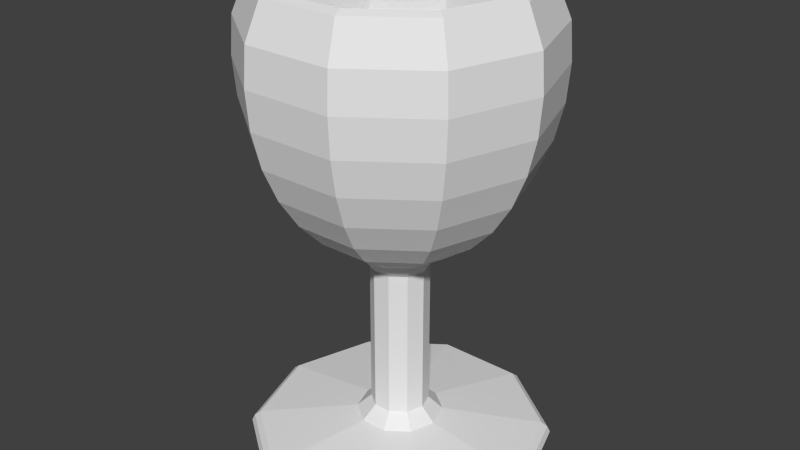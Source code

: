 # Source: WineGlass_A.blend  (saved by Blender 2.76.0; exported with 4.5.12 LTS)
import bpy
from mathutils import Matrix  # noqa: F401  (used for matrix-valued properties, if any)

bpy.ops.wm.read_factory_settings(use_empty=True)
scene = bpy.context.scene
scene.name = 'Scene'

# ---- collections
col_collection_1 = bpy.data.collections.new('Collection 1'); scene.collection.children.link(col_collection_1)

# ---- world
world_world = bpy.data.worlds.new('World'); scene.world = world_world
world_world.color = (0.05088, 0.05088, 0.05088)
world_world.use_sun_shadow = False
world_world.sun_shadow_jitter_overblur = 0.0
world_world.cycles.sampling_method = 'MANUAL'
world_world.cycles.sample_map_resolution = 256

# ---- meshes
me_sphere = bpy.data.meshes.new('Sphere')
me_sphere.from_pydata([(-0.6408, 0.4656, 0.4889), (-0.7161, 0.5203, 0.2697), (-0.7301, 0.5305, 0.04178), (-0.7161, 0.5203, -0.1862), (-0.6746, 0.4901, -0.4054), (-0.6071, 0.4411, -0.6074), (-0.5163, 0.3751, -0.7845), (-0.4056, 0.2947, -0.9298), (-0.2794, 0.203, -1.038), (-0.2448, 0.7533, 0.4889), (-0.2735, 0.8418, 0.2697), (-0.2789, 0.8583, 0.04178), (-0.2735, 0.8418, -0.1862), (-0.2577, 0.793, -0.4054), (-0.2319, 0.7137, -0.6074), (-0.1972, 0.6069, -0.7845), (-0.1549, 0.4769, -0.9298), (-0.1067, 0.3285, -1.038), (0.2448, 0.7533, 0.4889), (0.2735, 0.8418, 0.2697), (0.2789, 0.8583, 0.04178), (0.2735, 0.8418, -0.1862), (0.2577, 0.793, -0.4054), (0.2319, 0.7137, -0.6074), (0.1972, 0.6069, -0.7845), (0.1549, 0.4769, -0.9298), (0.1067, 0.3285, -1.038), (0.6408, 0.4656, 0.4889), (0.7161, 0.5203, 0.2697), (0.7301, 0.5305, 0.04178), (0.7161, 0.5203, -0.1862), (0.6746, 0.4901, -0.4054), (0.6071, 0.4411, -0.6074), (0.5163, 0.3751, -0.7845), (0.4056, 0.2947, -0.9298), (0.2794, 0.203, -1.038), (0.7921, 2.824e-08, 0.4889), (0.8852, 5.044e-08, 0.2697), (0.9025, 6.177e-08, 0.04178), (0.8852, 9.396e-08, -0.1862), (0.8338, 4.219e-08, -0.4054), (0.7504, 3.665e-08, -0.6074), (0.6382, 4.243e-08, -0.7845), (0.5014, 1.822e-08, -0.9298), (0.3454, 2.682e-08, -1.038), (0.6408, -0.4656, 0.4889), (0.7161, -0.5203, 0.2697), (0.7301, -0.5305, 0.04178), (0.7161, -0.5203, -0.1862), (0.6746, -0.4901, -0.4054), (0.6071, -0.4411, -0.6074), (0.5163, -0.3751, -0.7845), (0.4056, -0.2947, -0.9298), (0.2794, -0.203, -1.038), (0.2448, -0.7533, 0.4889), (0.2735, -0.8418, 0.2697), (0.2789, -0.8583, 0.04178), (0.2735, -0.8418, -0.1862), (0.2577, -0.793, -0.4054), (0.2319, -0.7137, -0.6074), (0.1972, -0.6069, -0.7845), (0.1549, -0.4769, -0.9298), (0.1067, -0.3285, -1.038), (-0.2448, -0.7533, 0.4889), (-0.2735, -0.8418, 0.2697), (-0.2789, -0.8583, 0.04178), (-0.2735, -0.8418, -0.1862), (-0.2577, -0.793, -0.4054), (-0.2319, -0.7137, -0.6074), (-0.1972, -0.6069, -0.7845), (-0.1549, -0.4769, -0.9298), (-0.1067, -0.3285, -1.038), (-0.6408, -0.4656, 0.4889), (-0.7161, -0.5203, 0.2697), (-0.7301, -0.5305, 0.04178), (-0.7161, -0.5203, -0.1862), (-0.6746, -0.4901, -0.4054), (-0.6071, -0.4411, -0.6074), (-0.5163, -0.3751, -0.7845), (-0.4056, -0.2947, -0.9298), (-0.2794, -0.203, -1.038), (-0.7921, -7.377e-08, 0.4889), (-0.8852, -9.725e-08, 0.2697), (-0.9025, -1.086e-07, 0.04178), (-0.8852, -1.289e-07, -0.1862), (-0.8338, -8.9e-08, -0.4054), (-0.7504, -8.345e-08, -0.6074), (-0.6382, -4.571e-08, -0.7845), (-0.5014, -2.15e-08, -0.9298), (-0.3454, -4.099e-08, -1.038), (-0.1852, 0.1407, -1.104), (-0.07073, 0.2277, -1.104), (0.07073, 0.2277, -1.104), (0.1852, 0.1407, -1.104), (0.2289, 1.23e-08, -1.104), (0.1852, -0.1407, -1.104), (0.07073, -0.2277, -1.104), (-0.07073, -0.2277, -1.104), (-0.1852, -0.1407, -1.104), (-0.2289, -3.583e-08, -1.104), (-0.2137, -0.1552, -2.211), (-0.7122, 0.5175, -2.292), (-0.272, 0.8373, -2.292), (0.272, 0.8373, -2.292), (0.7122, 0.5175, -2.292), (0.8803, 5.684e-08, -2.292), (0.7122, -0.5175, -2.292), (0.272, -0.8373, -2.292), (-0.272, -0.8373, -2.292), (-0.7122, -0.5175, -2.292), (-0.8803, -1.201e-07, -2.292), (3.27e-07, -5.91e-10, -2.314), (-0.1424, -0.1035, -2.128), (0.1424, -0.1035, -2.128), (0.2137, -0.1552, -2.211), (-0.2641, -3.907e-08, -2.211), (-0.1761, -2.75e-08, -2.128), (-0.1424, 0.1035, -2.128), (-0.2137, 0.1552, -2.211), (0.08161, -0.2512, -2.211), (0.05441, -0.1675, -2.128), (-0.05441, -0.1675, -2.128), (-0.08161, -0.2512, -2.211), (-0.08161, 0.2512, -2.211), (-0.05441, 0.1675, -2.128), (0.05441, 0.1675, -2.128), (0.08161, 0.2512, -2.211), (0.2137, 0.1552, -2.211), (0.1424, 0.1035, -2.128), (0.1761, 7.891e-09, -2.128), (0.2641, 1.401e-08, -2.211), (-0.7407, 0.5382, -2.32), (-0.2829, 0.8707, -2.32), (0.2829, 0.8707, -2.32), (0.7407, 0.5382, -2.32), (0.9156, 5.96e-08, -2.32), (0.7407, -0.5382, -2.32), (0.2829, -0.8707, -2.32), (-0.2829, -0.8707, -2.32), (-0.7407, -0.5382, -2.32), (-0.9156, -1.244e-07, -2.32), (-0.7555, 0.5489, -2.358), (-0.2886, 0.8882, -2.358), (0.2886, 0.8882, -2.358), (0.7555, 0.5489, -2.358), (0.9339, 6.105e-08, -2.358), (0.7555, -0.5489, -2.358), (0.2886, -0.8882, -2.358), (-0.2886, -0.8882, -2.358), (-0.7555, -0.5489, -2.358), (-0.9339, -1.267e-07, -2.358), (-0.748, 0.5434, -2.387), (-0.2857, 0.8793, -2.387), (0.2857, 0.8793, -2.387), (0.748, 0.5434, -2.387), (0.9245, 6.031e-08, -2.387), (0.748, -0.5434, -2.387), (0.2857, -0.8793, -2.387), (-0.2857, -0.8793, -2.387), (-0.748, -0.5434, -2.387), (-0.9245, -1.255e-07, -2.387), (-0.733, 0.5326, -2.406), (-0.28, 0.8617, -2.406), (0.28, 0.8617, -2.406), (0.733, 0.5326, -2.406), (0.906, 5.897e-08, -2.406), (0.733, -0.5326, -2.406), (0.28, -0.8617, -2.406), (-0.28, -0.8617, -2.406), (-0.733, -0.5326, -2.406), (-0.906, -1.231e-07, -2.406), (-0.1424, -0.1035, -1.192), (-0.1761, -2.75e-08, -1.192), (0.05441, -0.1675, -1.192), (-0.05441, 0.1675, -1.192), (0.1424, 0.1035, -1.192), (0.1424, -0.1035, -1.192), (-0.1424, 0.1035, -1.192), (-0.05441, -0.1675, -1.192), (0.05441, 0.1675, -1.192), (0.1761, 7.891e-09, -1.192), (-0.599, 0.4352, 0.5106), (-0.5729, 0.4162, 0.3155), (-0.5841, 0.4244, 0.1126), (-0.5729, 0.4162, -0.09025), (-0.5396, 0.3921, -0.2853), (-0.4857, 0.3529, -0.4651), (-0.413, 0.3001, -0.6227), (-0.3245, 0.2358, -0.7521), (-0.2288, 0.7042, 0.5106), (-0.2188, 0.6735, 0.3155), (-0.2231, 0.6867, 0.1126), (-0.2188, 0.6735, -0.09025), (-0.2061, 0.6344, -0.2853), (-0.1855, 0.5709, -0.4651), (-0.1578, 0.4855, -0.6227), (-0.124, 0.3815, -0.7521), (0.2288, 0.7042, 0.5106), (0.2188, 0.6735, 0.3155), (0.2231, 0.6867, 0.1126), (0.2188, 0.6735, -0.09025), (0.2061, 0.6344, -0.2853), (0.1855, 0.5709, -0.4651), (0.1578, 0.4855, -0.6227), (0.124, 0.3815, -0.7521), (0.599, 0.4352, 0.5106), (0.5729, 0.4162, 0.3155), (0.5841, 0.4244, 0.1126), (0.5729, 0.4162, -0.09025), (0.5396, 0.3921, -0.2853), (0.4857, 0.3529, -0.4651), (0.413, 0.3001, -0.6227), (0.3245, 0.2358, -0.7521), (0.7404, 2.623e-08, 0.5106), (0.7081, 3.905e-08, 0.3155), (0.722, 4.811e-08, 0.1126), (0.7081, 7.386e-08, -0.09025), (0.667, 3.244e-08, -0.2853), (0.6003, 2.801e-08, -0.4651), (0.5105, 3.263e-08, -0.6227), (0.4011, 1.326e-08, -0.7521), (0.599, -0.4352, 0.5106), (0.5729, -0.4162, 0.3155), (0.5841, -0.4244, 0.1126), (0.5729, -0.4162, -0.09025), (0.5396, -0.3921, -0.2853), (0.4857, -0.3529, -0.4651), (0.413, -0.3001, -0.6227), (0.3245, -0.2358, -0.7521), (0.2288, -0.7042, 0.5106), (0.2188, -0.6735, 0.3155), (0.2231, -0.6867, 0.1126), (0.2188, -0.6735, -0.09025), (0.2061, -0.6344, -0.2853), (0.1855, -0.5709, -0.4651), (0.1578, -0.4855, -0.6227), (0.124, -0.3815, -0.7521), (-0.2288, -0.7042, 0.5106), (-0.2188, -0.6735, 0.3155), (-0.2231, -0.6867, 0.1126), (-0.2188, -0.6735, -0.09025), (-0.2061, -0.6344, -0.2853), (-0.1855, -0.5709, -0.4651), (-0.1578, -0.4855, -0.6227), (-0.124, -0.3815, -0.7521), (-0.599, -0.4352, 0.5106), (-0.5729, -0.4162, 0.3155), (-0.5841, -0.4244, 0.1126), (-0.5729, -0.4162, -0.09025), (-0.5396, -0.3921, -0.2853), (-0.4857, -0.3529, -0.4651), (-0.413, -0.3001, -0.6227), (-0.3245, -0.2358, -0.7521), (-0.7404, -6.913e-08, 0.5106), (-0.7081, -7.911e-08, 0.3155), (-0.722, -8.817e-08, 0.1126), (-0.7081, -1.044e-07, -0.09025), (-0.667, -7.25e-08, -0.2853), (-0.6003, -6.807e-08, -0.4651), (-0.5105, -3.788e-08, -0.6227), (-0.4011, -1.851e-08, -0.7521)], [], [(1, 0, 9, 10), (7, 6, 15, 16), (6, 5, 14, 15), (5, 4, 13, 14), (4, 3, 12, 13), (3, 2, 11, 12), (8, 7, 16, 17), (2, 1, 10, 11), (11, 10, 19, 20), (16, 15, 24, 25), (10, 9, 18, 19), (15, 14, 23, 24), (14, 13, 22, 23), (13, 12, 21, 22), (12, 11, 20, 21), (17, 16, 25, 26), (22, 21, 30, 31), (21, 20, 29, 30), (20, 19, 28, 29), (26, 25, 34, 35), (25, 24, 33, 34), (19, 18, 27, 28), (24, 23, 32, 33), (23, 22, 31, 32), (31, 30, 39, 40), (30, 29, 38, 39), (29, 28, 37, 38), (35, 34, 43, 44), (28, 27, 36, 37), (34, 33, 42, 43), (33, 32, 41, 42), (32, 31, 40, 41), (42, 41, 50, 51), (41, 40, 49, 50), (40, 39, 48, 49), (39, 38, 47, 48), (44, 43, 52, 53), (38, 37, 46, 47), (37, 36, 45, 46), (43, 42, 51, 52), (52, 51, 60, 61), (46, 45, 54, 55), (51, 50, 59, 60), (50, 49, 58, 59), (49, 48, 57, 58), (48, 47, 56, 57), (53, 52, 61, 62), (47, 46, 55, 56), (56, 55, 64, 65), (62, 61, 70, 71), (61, 60, 69, 70), (55, 54, 63, 64), (60, 59, 68, 69), (59, 58, 67, 68), (58, 57, 66, 67), (57, 56, 65, 66), (66, 65, 74, 75), (65, 64, 73, 74), (71, 70, 79, 80), (64, 63, 72, 73), (70, 69, 78, 79), (69, 68, 77, 78), (68, 67, 76, 77), (67, 66, 75, 76), (76, 75, 84, 85), (75, 74, 83, 84), (80, 79, 88, 89), (74, 73, 82, 83), (73, 72, 81, 82), (79, 78, 87, 88), (78, 77, 86, 87), (77, 76, 85, 86), (87, 86, 5, 6), (86, 85, 4, 5), (85, 84, 3, 4), (44, 94, 93, 35), (84, 83, 2, 3), (89, 88, 7, 8), (83, 82, 1, 2), (82, 81, 0, 1), (88, 87, 6, 7), (53, 95, 94, 44), (62, 96, 95, 53), (71, 97, 96, 62), (71, 80, 98, 97), (89, 99, 98, 80), (8, 90, 99, 89), (17, 91, 90, 8), (26, 92, 91, 17), (26, 35, 93, 92), (114, 119, 107, 106), (118, 123, 102, 101), (122, 100, 109, 108), (126, 127, 104, 103), (100, 115, 110, 109), (130, 114, 106, 105), (115, 118, 101, 110), (119, 122, 108, 107), (123, 126, 103, 102), (127, 130, 105, 104), (111, 110, 101), (111, 101, 102), (111, 102, 103), (111, 103, 104), (111, 104, 105), (111, 105, 106), (111, 106, 107), (111, 107, 108), (111, 108, 109), (111, 109, 110), (175, 180, 129, 128), (128, 129, 130, 127), (174, 179, 125, 124), (124, 125, 126, 123), (173, 178, 121, 120), (120, 121, 122, 119), (172, 177, 117, 116), (116, 117, 118, 115), (180, 176, 113, 129), (129, 113, 114, 130), (171, 172, 116, 112), (112, 116, 115, 100), (179, 175, 128, 125), (125, 128, 127, 126), (178, 171, 112, 121), (121, 112, 100, 122), (177, 174, 124, 117), (117, 124, 123, 118), (176, 173, 120, 113), (113, 120, 119, 114), (102, 132, 131, 101), (107, 137, 136, 106), (105, 135, 134, 104), (103, 133, 132, 102), (108, 138, 137, 107), (101, 131, 140, 110), (106, 136, 135, 105), (110, 140, 139, 109), (104, 134, 133, 103), (109, 139, 138, 108), (135, 145, 144, 134), (140, 150, 149, 139), (133, 143, 142, 132), (138, 148, 147, 137), (136, 146, 145, 135), (131, 141, 150, 140), (134, 144, 143, 133), (139, 149, 148, 138), (132, 142, 141, 131), (137, 147, 146, 136), (156, 166, 165, 155), (161, 162, 163, 164, 165, 166, 167, 168, 169, 170), (151, 161, 170, 160), (154, 164, 163, 153), (159, 169, 168, 158), (152, 162, 161, 151), (157, 167, 166, 156), (155, 165, 164, 154), (160, 170, 169, 159), (153, 163, 162, 152), (158, 168, 167, 157), (95, 96, 173, 176), (90, 91, 174, 177), (97, 98, 171, 178), (92, 93, 175, 179), (98, 99, 172, 171), (94, 95, 176, 180), (99, 90, 177, 172), (96, 97, 178, 173), (91, 92, 179, 174), (93, 94, 180, 175), (182, 190, 189, 181), (188, 196, 195, 187), (187, 195, 194, 186), (186, 194, 193, 185), (185, 193, 192, 184), (184, 192, 191, 183), (183, 191, 190, 182), (191, 199, 198, 190), (196, 204, 203, 195), (190, 198, 197, 189), (195, 203, 202, 194), (194, 202, 201, 193), (193, 201, 200, 192), (192, 200, 199, 191), (201, 209, 208, 200), (200, 208, 207, 199), (199, 207, 206, 198), (204, 212, 211, 203), (198, 206, 205, 197), (203, 211, 210, 202), (202, 210, 209, 201), (209, 217, 216, 208), (208, 216, 215, 207), (207, 215, 214, 206), (206, 214, 213, 205), (212, 220, 219, 211), (211, 219, 218, 210), (210, 218, 217, 209), (219, 227, 226, 218), (218, 226, 225, 217), (217, 225, 224, 216), (216, 224, 223, 215), (215, 223, 222, 214), (214, 222, 221, 213), (220, 228, 227, 219), (228, 236, 235, 227), (222, 230, 229, 221), (227, 235, 234, 226), (226, 234, 233, 225), (225, 233, 232, 224), (224, 232, 231, 223), (223, 231, 230, 222), (231, 239, 238, 230), (236, 244, 243, 235), (230, 238, 237, 229), (235, 243, 242, 234), (234, 242, 241, 233), (233, 241, 240, 232), (232, 240, 239, 231), (240, 248, 247, 239), (239, 247, 246, 238), (238, 246, 245, 237), (244, 252, 251, 243), (243, 251, 250, 242), (242, 250, 249, 241), (241, 249, 248, 240), (249, 257, 256, 248), (248, 256, 255, 247), (247, 255, 254, 246), (246, 254, 253, 245), (252, 260, 259, 251), (251, 259, 258, 250), (250, 258, 257, 249), (259, 187, 186, 258), (258, 186, 185, 257), (257, 185, 184, 256), (256, 184, 183, 255), (255, 183, 182, 254), (254, 182, 181, 253), (260, 188, 187, 259), (196, 188, 260, 252, 244, 236, 228, 220, 212, 204), (36, 213, 221, 45), (36, 27, 205, 213), (27, 18, 197, 205), (18, 9, 189, 197), (9, 0, 181, 189), (81, 253, 181, 0), (81, 72, 245, 253), (72, 63, 237, 245), (63, 54, 229, 237), (54, 45, 221, 229), (144, 154, 153, 143), (149, 159, 158, 148), (142, 152, 151, 141), (147, 157, 156, 146), (145, 155, 154, 144), (150, 160, 159, 149), (143, 153, 152, 142), (148, 158, 157, 147), (146, 156, 155, 145), (141, 151, 160, 150)])
_ca = me_sphere.color_attributes.new('Col', 'BYTE_COLOR', 'CORNER')
_ca.data.foreach_set('color', [1.0, 1.0, 1.0, 1.0, 1.0, 1.0, 1.0, 1.0, 1.0, 1.0, 1.0, 1.0, 1.0, 1.0, 1.0, 1.0, 0.4508, 0.4508, 0.4508, 1.0, 0.4508, 0.4508, 0.4508, 1.0, 0.4508, 0.4508, 0.4508, 1.0, 0.4508, 0.4508, 0.4508, 1.0, 0.5089, 0.5089, 0.5089, 1.0, 0.5089, 0.5089, 0.5089, 1.0, 0.5089, 0.5089, 0.5089, 1.0, 0.5089, 0.5089, 0.5089, 1.0, 0.5841, 0.5841, 0.5841, 1.0, 0.5841, 0.5841, 0.5841, 1.0, 0.5841, 0.5841, 0.5841, 1.0, 0.5841, 0.5841, 0.5841, 1.0, 0.6584, 0.6584, 0.6584, 1.0, 0.6584, 0.6584, 0.6584, 1.0, 0.6584, 0.6584, 0.6584, 1.0, 0.6584, 0.6584, 0.6584, 1.0, 0.7305, 0.7305, 0.7305, 1.0, 0.7305, 0.7305, 0.7305, 1.0, 0.7305, 0.7305, 0.7305, 1.0, 0.7305, 0.7305, 0.7305, 1.0, 0.4072, 0.4072, 0.4072, 1.0, 0.4072, 0.4072, 0.4072, 1.0, 0.4072, 0.4072, 0.4072, 1.0, 0.4072, 0.4072, 0.4072, 1.0, 0.8308, 0.8308, 0.8308, 1.0, 0.8308, 0.8308, 0.8308, 1.0, 0.8308, 0.8308, 0.8308, 1.0, 0.8308, 0.8308, 0.8308, 1.0, 0.8308, 0.8308, 0.8308, 1.0, 0.8308, 0.8308, 0.8308, 1.0, 0.8308, 0.8308, 0.8308, 1.0, 0.8308, 0.8308, 0.8308, 1.0, 0.4508, 0.4508, 0.4508, 1.0, 0.4508, 0.4508, 0.4508, 1.0, 0.4508, 0.4508, 0.4508, 1.0, 0.4508, 0.4508, 0.4508, 1.0, 1.0, 1.0, 1.0, 1.0, 1.0, 1.0, 1.0, 1.0, 1.0, 1.0, 1.0, 1.0, 1.0, 1.0, 1.0, 1.0, 0.5089, 0.5089, 0.5089, 1.0, 0.5089, 0.5089, 0.5089, 1.0, 0.5089, 0.5089, 0.5089, 1.0, 0.5089, 0.5089, 0.5089, 1.0, 0.5841, 0.5841, 0.5841, 1.0, 0.5841, 0.5841, 0.5841, 1.0, 0.5841, 0.5841, 0.5841, 1.0, 0.5841, 0.5841, 0.5841, 1.0, 0.6584, 0.6584, 0.6584, 1.0, 0.6584, 0.6584, 0.6584, 1.0, 0.6584, 0.6584, 0.6584, 1.0, 0.6584, 0.6584, 0.6584, 1.0, 0.7305, 0.7305, 0.7305, 1.0, 0.7305, 0.7305, 0.7305, 1.0, 0.7305, 0.7305, 0.7305, 1.0, 0.7305, 0.7305, 0.7305, 1.0, 0.4072, 0.4072, 0.4072, 1.0, 0.4072, 0.4072, 0.4072, 1.0, 0.4072, 0.4072, 0.4072, 1.0, 0.4072, 0.4072, 0.4072, 1.0, 0.6584, 0.6584, 0.6584, 1.0, 0.6584, 0.6584, 0.6584, 1.0, 0.6584, 0.6584, 0.6584, 1.0, 0.6584, 0.6584, 0.6584, 1.0, 0.7305, 0.7305, 0.7305, 1.0, 0.7305, 0.7305, 0.7305, 1.0, 0.7305, 0.7305, 0.7305, 1.0, 0.7305, 0.7305, 0.7305, 1.0, 0.8308, 0.8308, 0.8308, 1.0, 0.8308, 0.8308, 0.8308, 1.0, 0.8308, 0.8308, 0.8308, 1.0, 0.8308, 0.8308, 0.8308, 1.0, 0.4072, 0.4072, 0.4072, 1.0, 0.4072, 0.4072, 0.4072, 1.0, 0.4072, 0.4072, 0.4072, 1.0, 0.4072, 0.4072, 0.4072, 1.0, 0.4508, 0.4508, 0.4508, 1.0, 0.4508, 0.4508, 0.4508, 1.0, 0.4508, 0.4508, 0.4508, 1.0, 0.4508, 0.4508, 0.4508, 1.0, 1.0, 1.0, 1.0, 1.0, 1.0, 1.0, 1.0, 1.0, 1.0, 1.0, 1.0, 1.0, 1.0, 1.0, 1.0, 1.0, 0.5089, 0.5089, 0.5089, 1.0, 0.5089, 0.5089, 0.5089, 1.0, 0.5089, 0.5089, 0.5089, 1.0, 0.5089, 0.5089, 0.5089, 1.0, 0.5841, 0.5841, 0.5841, 1.0, 0.5841, 0.5841, 0.5841, 1.0, 0.5841, 0.5841, 0.5841, 1.0, 0.5841, 0.5841, 0.5841, 1.0, 0.6584, 0.6584, 0.6584, 1.0, 0.6584, 0.6584, 0.6584, 1.0, 0.6584, 0.6584, 0.6584, 1.0, 0.6584, 0.6584, 0.6584, 1.0, 0.7305, 0.7305, 0.7305, 1.0, 0.7305, 0.7305, 0.7305, 1.0, 0.7305, 0.7305, 0.7305, 1.0, 0.7305, 0.7305, 0.7305, 1.0, 0.8308, 0.8308, 0.8308, 1.0, 0.8308, 0.8308, 0.8308, 1.0, 0.8308, 0.8308, 0.8308, 1.0, 0.8308, 0.8308, 0.8308, 1.0, 0.4072, 0.4072, 0.4072, 1.0, 0.4072, 0.4072, 0.4072, 1.0, 0.4072, 0.4072, 0.4072, 1.0, 0.4072, 0.4072, 0.4072, 1.0, 1.0, 1.0, 1.0, 1.0, 1.0, 1.0, 1.0, 1.0, 1.0, 1.0, 1.0, 1.0, 1.0, 1.0, 1.0, 1.0, 0.4508, 0.4508, 0.4508, 1.0, 0.4508, 0.4508, 0.4508, 1.0, 0.4508, 0.4508, 0.4508, 1.0, 0.4508, 0.4508, 0.4508, 1.0, 0.5089, 0.5089, 0.5089, 1.0, 0.5089, 0.5089, 0.5089, 1.0, 0.5089, 0.5089, 0.5089, 1.0, 0.5089, 0.5089, 0.5089, 1.0, 0.5841, 0.5841, 0.5841, 1.0, 0.5841, 0.5841, 0.5841, 1.0, 0.5841, 0.5841, 0.5841, 1.0, 0.5841, 0.5841, 0.5841, 1.0, 0.5089, 0.5089, 0.5089, 1.0, 0.5089, 0.5089, 0.5089, 1.0, 0.5089, 0.5089, 0.5089, 1.0, 0.5089, 0.5089, 0.5089, 1.0, 0.5841, 0.5841, 0.5841, 1.0, 0.5841, 0.5841, 0.5841, 1.0, 0.5841, 0.5841, 0.5841, 1.0, 0.5841, 0.5841, 0.5841, 1.0, 0.6584, 0.6584, 0.6584, 1.0, 0.6584, 0.6584, 0.6584, 1.0, 0.6584, 0.6584, 0.6584, 1.0, 0.6584, 0.6584, 0.6584, 1.0, 0.7305, 0.7305, 0.7305, 1.0, 0.7305, 0.7305, 0.7305, 1.0, 0.7305, 0.7305, 0.7305, 1.0, 0.7305, 0.7305, 0.7305, 1.0, 0.4072, 0.4072, 0.4072, 1.0, 0.4072, 0.4072, 0.4072, 1.0, 0.4072, 0.4072, 0.4072, 1.0, 0.4072, 0.4072, 0.4072, 1.0, 0.8308, 0.8308, 0.8308, 1.0, 0.8308, 0.8308, 0.8308, 1.0, 0.8308, 0.8308, 0.8308, 1.0, 0.8308, 0.8308, 0.8308, 1.0, 1.0, 1.0, 1.0, 1.0, 1.0, 1.0, 1.0, 1.0, 1.0, 1.0, 1.0, 1.0, 1.0, 1.0, 1.0, 1.0, 0.4508, 0.4508, 0.4508, 1.0, 0.4508, 0.4508, 0.4508, 1.0, 0.4508, 0.4508, 0.4508, 1.0, 0.4508, 0.4508, 0.4508, 1.0, 0.4508, 0.4508, 0.4508, 1.0, 0.4508, 0.4508, 0.4508, 1.0, 0.4508, 0.4508, 0.4508, 1.0, 0.4508, 0.4508, 0.4508, 1.0, 1.0, 1.0, 1.0, 1.0, 1.0, 1.0, 1.0, 1.0, 1.0, 1.0, 1.0, 1.0, 1.0, 1.0, 1.0, 1.0, 0.5089, 0.5089, 0.5089, 1.0, 0.5089, 0.5089, 0.5089, 1.0, 0.5089, 0.5089, 0.5089, 1.0, 0.5089, 0.5089, 0.5089, 1.0, 0.5841, 0.5841, 0.5841, 1.0, 0.5841, 0.5841, 0.5841, 1.0, 0.5841, 0.5841, 0.5841, 1.0, 0.5841, 0.5841, 0.5841, 1.0, 0.6584, 0.6584, 0.6584, 1.0, 0.6584, 0.6584, 0.6584, 1.0, 0.6584, 0.6584, 0.6584, 1.0, 0.6584, 0.6584, 0.6584, 1.0, 0.7305, 0.7305, 0.7305, 1.0, 0.7305, 0.7305, 0.7305, 1.0, 0.7305, 0.7305, 0.7305, 1.0, 0.7305, 0.7305, 0.7305, 1.0, 0.4072, 0.4072, 0.4072, 1.0, 0.4072, 0.4072, 0.4072, 1.0, 0.4072, 0.4072, 0.4072, 1.0, 0.4072, 0.4072, 0.4072, 1.0, 0.8308, 0.8308, 0.8308, 1.0, 0.8308, 0.8308, 0.8308, 1.0, 0.8308, 0.8308, 0.8308, 1.0, 0.8308, 0.8308, 0.8308, 1.0, 0.8308, 0.8308, 0.8308, 1.0, 0.8308, 0.8308, 0.8308, 1.0, 0.8308, 0.8308, 0.8308, 1.0, 0.8308, 0.8308, 0.8308, 1.0, 0.4072, 0.4072, 0.4072, 1.0, 0.4072, 0.4072, 0.4072, 1.0, 0.4072, 0.4072, 0.4072, 1.0, 0.4072, 0.4072, 0.4072, 1.0, 0.4508, 0.4508, 0.4508, 1.0, 0.4508, 0.4508, 0.4508, 1.0, 0.4508, 0.4508, 0.4508, 1.0, 0.4508, 0.4508, 0.4508, 1.0, 1.0, 1.0, 1.0, 1.0, 1.0, 1.0, 1.0, 1.0, 1.0, 1.0, 1.0, 1.0, 1.0, 1.0, 1.0, 1.0, 0.5089, 0.5089, 0.5089, 1.0, 0.5089, 0.5089, 0.5089, 1.0, 0.5089, 0.5089, 0.5089, 1.0, 0.5089, 0.5089, 0.5089, 1.0, 0.5841, 0.5841, 0.5841, 1.0, 0.5841, 0.5841, 0.5841, 1.0, 0.5841, 0.5841, 0.5841, 1.0, 0.5841, 0.5841, 0.5841, 1.0, 0.6584, 0.6584, 0.6584, 1.0, 0.6584, 0.6584, 0.6584, 1.0, 0.6584, 0.6584, 0.6584, 1.0, 0.6584, 0.6584, 0.6584, 1.0, 0.7305, 0.7305, 0.7305, 1.0, 0.7305, 0.7305, 0.7305, 1.0, 0.7305, 0.7305, 0.7305, 1.0, 0.7305, 0.7305, 0.7305, 1.0, 0.7305, 0.7305, 0.7305, 1.0, 0.7305, 0.7305, 0.7305, 1.0, 0.7305, 0.7305, 0.7305, 1.0, 0.7305, 0.7305, 0.7305, 1.0, 0.8308, 0.8308, 0.8308, 1.0, 0.8308, 0.8308, 0.8308, 1.0, 0.8308, 0.8308, 0.8308, 1.0, 0.8308, 0.8308, 0.8308, 1.0, 0.4072, 0.4072, 0.4072, 1.0, 0.4072, 0.4072, 0.4072, 1.0, 0.4072, 0.4072, 0.4072, 1.0, 0.4072, 0.4072, 0.4072, 1.0, 1.0, 1.0, 1.0, 1.0, 1.0, 1.0, 1.0, 1.0, 1.0, 1.0, 1.0, 1.0, 1.0, 1.0, 1.0, 1.0, 0.4508, 0.4508, 0.4508, 1.0, 0.4508, 0.4508, 0.4508, 1.0, 0.4508, 0.4508, 0.4508, 1.0, 0.4508, 0.4508, 0.4508, 1.0, 0.5089, 0.5089, 0.5089, 1.0, 0.5089, 0.5089, 0.5089, 1.0, 0.5089, 0.5089, 0.5089, 1.0, 0.5089, 0.5089, 0.5089, 1.0, 0.5841, 0.5841, 0.5841, 1.0, 0.5841, 0.5841, 0.5841, 1.0, 0.5841, 0.5841, 0.5841, 1.0, 0.5841, 0.5841, 0.5841, 1.0, 0.6584, 0.6584, 0.6584, 1.0, 0.6584, 0.6584, 0.6584, 1.0, 0.6584, 0.6584, 0.6584, 1.0, 0.6584, 0.6584, 0.6584, 1.0, 0.6584, 0.6584, 0.6584, 1.0, 0.6584, 0.6584, 0.6584, 1.0, 0.6584, 0.6584, 0.6584, 1.0, 0.6584, 0.6584, 0.6584, 1.0, 0.7305, 0.7305, 0.7305, 1.0, 0.7305, 0.7305, 0.7305, 1.0, 0.7305, 0.7305, 0.7305, 1.0, 0.7305, 0.7305, 0.7305, 1.0, 0.4072, 0.4072, 0.4072, 1.0, 0.4072, 0.4072, 0.4072, 1.0, 0.4072, 0.4072, 0.4072, 1.0, 0.4072, 0.4072, 0.4072, 1.0, 0.8308, 0.8308, 0.8308, 1.0, 0.8308, 0.8308, 0.8308, 1.0, 0.8308, 0.8308, 0.8308, 1.0, 0.8308, 0.8308, 0.8308, 1.0, 1.0, 1.0, 1.0, 1.0, 1.0, 1.0, 1.0, 1.0, 1.0, 1.0, 1.0, 1.0, 1.0, 1.0, 1.0, 1.0, 0.4508, 0.4508, 0.4508, 1.0, 0.4508, 0.4508, 0.4508, 1.0, 0.4508, 0.4508, 0.4508, 1.0, 0.4508, 0.4508, 0.4508, 1.0, 0.5089, 0.5089, 0.5089, 1.0, 0.5089, 0.5089, 0.5089, 1.0, 0.5089, 0.5089, 0.5089, 1.0, 0.5089, 0.5089, 0.5089, 1.0, 0.5841, 0.5841, 0.5841, 1.0, 0.5841, 0.5841, 0.5841, 1.0, 0.5841, 0.5841, 0.5841, 1.0, 0.5841, 0.5841, 0.5841, 1.0, 0.5089, 0.5089, 0.5089, 1.0, 0.5089, 0.5089, 0.5089, 1.0, 0.5089, 0.5089, 0.5089, 1.0, 0.5089, 0.5089, 0.5089, 1.0, 0.5841, 0.5841, 0.5841, 1.0, 0.5841, 0.5841, 0.5841, 1.0, 0.5841, 0.5841, 0.5841, 1.0, 0.5841, 0.5841, 0.5841, 1.0, 0.6584, 0.6584, 0.6584, 1.0, 0.6584, 0.6584, 0.6584, 1.0, 0.6584, 0.6584, 0.6584, 1.0, 0.6584, 0.6584, 0.6584, 1.0, 0.3663, 0.3663, 0.3663, 1.0, 0.3663, 0.3663, 0.3663, 1.0, 0.3663, 0.3663, 0.3663, 1.0, 0.3663, 0.3663, 0.3663, 1.0, 0.7305, 0.7305, 0.7305, 1.0, 0.7305, 0.7305, 0.7305, 1.0, 0.7305, 0.7305, 0.7305, 1.0, 0.7305, 0.7305, 0.7305, 1.0, 0.4072, 0.4072, 0.4072, 1.0, 0.4072, 0.4072, 0.4072, 1.0, 0.4072, 0.4072, 0.4072, 1.0, 0.4072, 0.4072, 0.4072, 1.0, 0.8308, 0.8308, 0.8308, 1.0, 0.8308, 0.8308, 0.8308, 1.0, 0.8308, 0.8308, 0.8308, 1.0, 0.8308, 0.8308, 0.8308, 1.0, 1.0, 1.0, 1.0, 1.0, 1.0, 1.0, 1.0, 1.0, 1.0, 1.0, 1.0, 1.0, 1.0, 1.0, 1.0, 1.0, 0.4508, 0.4508, 0.4508, 1.0, 0.4508, 0.4508, 0.4508, 1.0, 0.4508, 0.4508, 0.4508, 1.0, 0.4508, 0.4508, 0.4508, 1.0, 0.3663, 0.3663, 0.3663, 1.0, 0.3663, 0.3663, 0.3663, 1.0, 0.3663, 0.3663, 0.3663, 1.0, 0.3663, 0.3663, 0.3663, 1.0, 0.3663, 0.3663, 0.3663, 1.0, 0.3663, 0.3663, 0.3663, 1.0, 0.3663, 0.3663, 0.3663, 1.0, 0.3663, 0.3663, 0.3663, 1.0, 0.3663, 0.3663, 0.3663, 1.0, 0.3663, 0.3663, 0.3663, 1.0, 0.3663, 0.3663, 0.3663, 1.0, 0.3663, 0.3663, 0.3663, 1.0, 0.3663, 0.3663, 0.3663, 1.0, 0.3663, 0.3663, 0.3663, 1.0, 0.3663, 0.3663, 0.3663, 1.0, 0.3663, 0.3663, 0.3663, 1.0, 0.3663, 0.3663, 0.3663, 1.0, 0.3663, 0.3663, 0.3663, 1.0, 0.3663, 0.3663, 0.3663, 1.0, 0.3663, 0.3663, 0.3663, 1.0, 0.3663, 0.3663, 0.3663, 1.0, 0.3663, 0.3663, 0.3663, 1.0, 0.3663, 0.3663, 0.3663, 1.0, 0.3663, 0.3663, 0.3663, 1.0, 0.3663, 0.3663, 0.3663, 1.0, 0.3663, 0.3663, 0.3663, 1.0, 0.3663, 0.3663, 0.3663, 1.0, 0.3663, 0.3663, 0.3663, 1.0, 0.3663, 0.3663, 0.3663, 1.0, 0.3663, 0.3663, 0.3663, 1.0, 0.3663, 0.3663, 0.3663, 1.0, 0.3663, 0.3663, 0.3663, 1.0, 0.3663, 0.3663, 0.3663, 1.0, 0.3663, 0.3663, 0.3663, 1.0, 0.3663, 0.3663, 0.3663, 1.0, 0.3663, 0.3663, 0.3663, 1.0, 0.5333, 0.7084, 1.0, 1.0, 0.5333, 0.7084, 1.0, 1.0, 0.5333, 0.7084, 1.0, 1.0, 0.5333, 0.7084, 1.0, 1.0, 0.5333, 0.7084, 1.0, 1.0, 0.5333, 0.7084, 1.0, 1.0, 0.5333, 0.7084, 1.0, 1.0, 0.5333, 0.7084, 1.0, 1.0, 0.5333, 0.7084, 1.0, 1.0, 0.5333, 0.7084, 1.0, 1.0, 0.5333, 0.7084, 1.0, 1.0, 0.5333, 0.7084, 1.0, 1.0, 0.5333, 0.7084, 1.0, 1.0, 0.5333, 0.7084, 1.0, 1.0, 0.5333, 0.7084, 1.0, 1.0, 0.5333, 0.7084, 1.0, 1.0, 0.5333, 0.7084, 1.0, 1.0, 0.5333, 0.7084, 1.0, 1.0, 0.5333, 0.7084, 1.0, 1.0, 0.5333, 0.7084, 1.0, 1.0, 0.5333, 0.7084, 1.0, 1.0, 0.5333, 0.7084, 1.0, 1.0, 0.5333, 0.7084, 1.0, 1.0, 0.5333, 0.7084, 1.0, 1.0, 0.5333, 0.7084, 1.0, 1.0, 0.5333, 0.7084, 1.0, 1.0, 0.5333, 0.7084, 1.0, 1.0, 0.5333, 0.7084, 1.0, 1.0, 0.5333, 0.7084, 1.0, 1.0, 0.5333, 0.7084, 1.0, 1.0, 0.5333, 0.7084, 1.0, 1.0, 0.5333, 0.7084, 1.0, 1.0, 0.5333, 0.7084, 1.0, 1.0, 0.5333, 0.7084, 1.0, 1.0, 0.5333, 0.7084, 1.0, 1.0, 0.5333, 0.7084, 1.0, 1.0, 0.5333, 0.7084, 1.0, 1.0, 0.5333, 0.7084, 1.0, 1.0, 0.5333, 0.7084, 1.0, 1.0, 0.5333, 0.7084, 1.0, 1.0, 1.0, 1.0, 1.0, 1.0, 1.0, 1.0, 1.0, 1.0, 1.0, 1.0, 1.0, 1.0, 1.0, 1.0, 1.0, 1.0, 1.0, 1.0, 1.0, 1.0, 1.0, 1.0, 1.0, 1.0, 1.0, 1.0, 1.0, 1.0, 1.0, 1.0, 1.0, 1.0, 1.0, 1.0, 1.0, 1.0, 1.0, 1.0, 1.0, 1.0, 1.0, 1.0, 1.0, 1.0, 1.0, 1.0, 1.0, 1.0, 1.0, 1.0, 1.0, 1.0, 1.0, 1.0, 1.0, 1.0, 1.0, 1.0, 1.0, 1.0, 1.0, 1.0, 1.0, 1.0, 1.0, 1.0, 1.0, 1.0, 1.0, 1.0, 1.0, 1.0, 1.0, 1.0, 1.0, 1.0, 1.0, 1.0, 1.0, 1.0, 1.0, 1.0, 1.0, 1.0, 1.0, 1.0, 1.0, 1.0, 1.0, 1.0, 1.0, 1.0, 1.0, 1.0, 1.0, 1.0, 1.0, 1.0, 1.0, 1.0, 1.0, 1.0, 1.0, 1.0, 1.0, 1.0, 1.0, 1.0, 1.0, 1.0, 1.0, 1.0, 1.0, 1.0, 1.0, 1.0, 1.0, 1.0, 1.0, 1.0, 0.2623, 0.2623, 0.2623, 1.0, 0.2623, 0.2623, 0.2623, 1.0, 0.2623, 0.2623, 0.2623, 1.0, 0.2623, 0.2623, 0.2623, 1.0, 0.3813, 0.3813, 0.3813, 1.0, 0.3813, 0.3813, 0.3813, 1.0, 0.3813, 0.3813, 0.3813, 1.0, 0.3813, 0.3813, 0.3813, 1.0, 0.2623, 0.2623, 0.2623, 1.0, 0.2623, 0.2623, 0.2623, 1.0, 0.2623, 0.2623, 0.2623, 1.0, 0.2623, 0.2623, 0.2623, 1.0, 0.3813, 0.3813, 0.3813, 1.0, 0.3813, 0.3813, 0.3813, 1.0, 0.3813, 0.3813, 0.3813, 1.0, 0.3813, 0.3813, 0.3813, 1.0, 0.2623, 0.2623, 0.2623, 1.0, 0.2623, 0.2623, 0.2623, 1.0, 0.2623, 0.2623, 0.2623, 1.0, 0.2623, 0.2623, 0.2623, 1.0, 0.3813, 0.3813, 0.3813, 1.0, 0.3813, 0.3813, 0.3813, 1.0, 0.3813, 0.3813, 0.3813, 1.0, 0.3813, 0.3813, 0.3813, 1.0, 0.2623, 0.2623, 0.2623, 1.0, 0.2623, 0.2623, 0.2623, 1.0, 0.2623, 0.2623, 0.2623, 1.0, 0.2623, 0.2623, 0.2623, 1.0, 0.3813, 0.3813, 0.3813, 1.0, 0.3813, 0.3813, 0.3813, 1.0, 0.3813, 0.3813, 0.3813, 1.0, 0.3813, 0.3813, 0.3813, 1.0, 0.2623, 0.2623, 0.2623, 1.0, 0.2623, 0.2623, 0.2623, 1.0, 0.2623, 0.2623, 0.2623, 1.0, 0.2623, 0.2623, 0.2623, 1.0, 0.3813, 0.3813, 0.3813, 1.0, 0.3813, 0.3813, 0.3813, 1.0, 0.3813, 0.3813, 0.3813, 1.0, 0.3813, 0.3813, 0.3813, 1.0, 0.2623, 0.2623, 0.2623, 1.0, 0.2623, 0.2623, 0.2623, 1.0, 0.2623, 0.2623, 0.2623, 1.0, 0.2623, 0.2623, 0.2623, 1.0, 0.3813, 0.3813, 0.3813, 1.0, 0.3813, 0.3813, 0.3813, 1.0, 0.3813, 0.3813, 0.3813, 1.0, 0.3813, 0.3813, 0.3813, 1.0, 0.2623, 0.2623, 0.2623, 1.0, 0.2623, 0.2623, 0.2623, 1.0, 0.2623, 0.2623, 0.2623, 1.0, 0.2623, 0.2623, 0.2623, 1.0, 0.3813, 0.3813, 0.3813, 1.0, 0.3813, 0.3813, 0.3813, 1.0, 0.3813, 0.3813, 0.3813, 1.0, 0.3813, 0.3813, 0.3813, 1.0, 0.2623, 0.2623, 0.2623, 1.0, 0.2623, 0.2623, 0.2623, 1.0, 0.2623, 0.2623, 0.2623, 1.0, 0.2623, 0.2623, 0.2623, 1.0, 0.3813, 0.3813, 0.3813, 1.0, 0.3813, 0.3813, 0.3813, 1.0, 0.3813, 0.3813, 0.3813, 1.0, 0.3813, 0.3813, 0.3813, 1.0, 0.2623, 0.2623, 0.2623, 1.0, 0.2623, 0.2623, 0.2623, 1.0, 0.2623, 0.2623, 0.2623, 1.0, 0.2623, 0.2623, 0.2623, 1.0, 0.3813, 0.3813, 0.3813, 1.0, 0.3813, 0.3813, 0.3813, 1.0, 0.3813, 0.3813, 0.3813, 1.0, 0.3813, 0.3813, 0.3813, 1.0, 0.2623, 0.2623, 0.2623, 1.0, 0.2623, 0.2623, 0.2623, 1.0, 0.2623, 0.2623, 0.2623, 1.0, 0.2623, 0.2623, 0.2623, 1.0, 0.3813, 0.3813, 0.3813, 1.0, 0.3813, 0.3813, 0.3813, 1.0, 0.3813, 0.3813, 0.3813, 1.0, 0.3813, 0.3813, 0.3813, 1.0, 0.3663, 0.3663, 0.3663, 1.0, 0.3663, 0.3663, 0.3663, 1.0, 0.3663, 0.3663, 0.3663, 1.0, 0.3663, 0.3663, 0.3663, 1.0, 0.3663, 0.3663, 0.3663, 1.0, 0.3663, 0.3663, 0.3663, 1.0, 0.3663, 0.3663, 0.3663, 1.0, 0.3663, 0.3663, 0.3663, 1.0, 0.3663, 0.3663, 0.3663, 1.0, 0.3663, 0.3663, 0.3663, 1.0, 0.3663, 0.3663, 0.3663, 1.0, 0.3663, 0.3663, 0.3663, 1.0, 0.3663, 0.3663, 0.3663, 1.0, 0.3663, 0.3663, 0.3663, 1.0, 0.3663, 0.3663, 0.3663, 1.0, 0.3663, 0.3663, 0.3663, 1.0, 0.3663, 0.3663, 0.3663, 1.0, 0.3663, 0.3663, 0.3663, 1.0, 0.3663, 0.3663, 0.3663, 1.0, 0.3663, 0.3663, 0.3663, 1.0, 0.3663, 0.3663, 0.3663, 1.0, 0.3663, 0.3663, 0.3663, 1.0, 0.3663, 0.3663, 0.3663, 1.0, 0.3663, 0.3663, 0.3663, 1.0, 0.3663, 0.3663, 0.3663, 1.0, 0.3663, 0.3663, 0.3663, 1.0, 0.3663, 0.3663, 0.3663, 1.0, 0.3663, 0.3663, 0.3663, 1.0, 0.3663, 0.3663, 0.3663, 1.0, 0.3663, 0.3663, 0.3663, 1.0, 0.3663, 0.3663, 0.3663, 1.0, 0.3663, 0.3663, 0.3663, 1.0, 0.3663, 0.3663, 0.3663, 1.0, 0.3663, 0.3663, 0.3663, 1.0, 0.3663, 0.3663, 0.3663, 1.0, 0.3663, 0.3663, 0.3663, 1.0, 0.3663, 0.3663, 0.3663, 1.0, 0.3663, 0.3663, 0.3663, 1.0, 0.3663, 0.3663, 0.3663, 1.0, 0.3663, 0.3663, 0.3663, 1.0, 0.305, 0.305, 0.305, 1.0, 0.305, 0.305, 0.305, 1.0, 0.305, 0.305, 0.305, 1.0, 0.305, 0.305, 0.305, 1.0, 0.305, 0.305, 0.305, 1.0, 0.305, 0.305, 0.305, 1.0, 0.305, 0.305, 0.305, 1.0, 0.305, 0.305, 0.305, 1.0, 0.305, 0.305, 0.305, 1.0, 0.305, 0.305, 0.305, 1.0, 0.305, 0.305, 0.305, 1.0, 0.305, 0.305, 0.305, 1.0, 0.305, 0.305, 0.305, 1.0, 0.305, 0.305, 0.305, 1.0, 0.305, 0.305, 0.305, 1.0, 0.305, 0.305, 0.305, 1.0, 0.305, 0.305, 0.305, 1.0, 0.305, 0.305, 0.305, 1.0, 0.305, 0.305, 0.305, 1.0, 0.305, 0.305, 0.305, 1.0, 0.305, 0.305, 0.305, 1.0, 0.305, 0.305, 0.305, 1.0, 0.305, 0.305, 0.305, 1.0, 0.305, 0.305, 0.305, 1.0, 0.305, 0.305, 0.305, 1.0, 0.305, 0.305, 0.305, 1.0, 0.305, 0.305, 0.305, 1.0, 0.305, 0.305, 0.305, 1.0, 0.305, 0.305, 0.305, 1.0, 0.305, 0.305, 0.305, 1.0, 0.305, 0.305, 0.305, 1.0, 0.305, 0.305, 0.305, 1.0, 0.305, 0.305, 0.305, 1.0, 0.305, 0.305, 0.305, 1.0, 0.305, 0.305, 0.305, 1.0, 0.305, 0.305, 0.305, 1.0, 0.305, 0.305, 0.305, 1.0, 0.305, 0.305, 0.305, 1.0, 0.305, 0.305, 0.305, 1.0, 0.305, 0.305, 0.305, 1.0, 0.1878, 0.1878, 0.1878, 1.0, 0.1878, 0.1878, 0.1878, 1.0, 0.1878, 0.1878, 0.1878, 1.0, 0.1878, 0.1878, 0.1878, 1.0, 0.1878, 0.1878, 0.1878, 1.0, 0.1878, 0.1878, 0.1878, 1.0, 0.1878, 0.1878, 0.1878, 1.0, 0.1878, 0.1878, 0.1878, 1.0, 0.1878, 0.1878, 0.1878, 1.0, 0.1878, 0.1878, 0.1878, 1.0, 0.1878, 0.1878, 0.1878, 1.0, 0.1878, 0.1878, 0.1878, 1.0, 0.1878, 0.1878, 0.1878, 1.0, 0.1878, 0.1878, 0.1878, 1.0, 0.1878, 0.1878, 0.1878, 1.0, 0.1878, 0.1878, 0.1878, 1.0, 0.1878, 0.1878, 0.1878, 1.0, 0.1878, 0.1878, 0.1878, 1.0, 0.1878, 0.1878, 0.1878, 1.0, 0.1878, 0.1878, 0.1878, 1.0, 0.1878, 0.1878, 0.1878, 1.0, 0.1878, 0.1878, 0.1878, 1.0, 0.1878, 0.1878, 0.1878, 1.0, 0.1878, 0.1878, 0.1878, 1.0, 0.1878, 0.1878, 0.1878, 1.0, 0.1878, 0.1878, 0.1878, 1.0, 0.1878, 0.1878, 0.1878, 1.0, 0.1878, 0.1878, 0.1878, 1.0, 0.1878, 0.1878, 0.1878, 1.0, 0.1878, 0.1878, 0.1878, 1.0, 0.1878, 0.1878, 0.1878, 1.0, 0.1878, 0.1878, 0.1878, 1.0, 0.1878, 0.1878, 0.1878, 1.0, 0.1878, 0.1878, 0.1878, 1.0, 0.1878, 0.1878, 0.1878, 1.0, 0.1878, 0.1878, 0.1878, 1.0, 0.1878, 0.1878, 0.1878, 1.0, 0.1878, 0.1878, 0.1878, 1.0, 0.1878, 0.1878, 0.1878, 1.0, 0.1878, 0.1878, 0.1878, 1.0, 0.1878, 0.1878, 0.1878, 1.0, 0.1878, 0.1878, 0.1878, 1.0, 0.1878, 0.1878, 0.1878, 1.0, 0.1878, 0.1878, 0.1878, 1.0, 0.1878, 0.1878, 0.1878, 1.0, 0.1878, 0.1878, 0.1878, 1.0, 0.1878, 0.1878, 0.1878, 1.0, 0.1878, 0.1878, 0.1878, 1.0, 0.1878, 0.1878, 0.1878, 1.0, 0.1878, 0.1878, 0.1878, 1.0, 0.3325, 0.3325, 0.3325, 1.0, 0.3325, 0.3325, 0.3325, 1.0, 0.3325, 0.3325, 0.3325, 1.0, 0.3325, 0.3325, 0.3325, 1.0, 0.3325, 0.3325, 0.3325, 1.0, 0.3325, 0.3325, 0.3325, 1.0, 0.3325, 0.3325, 0.3325, 1.0, 0.3325, 0.3325, 0.3325, 1.0, 0.3325, 0.3325, 0.3325, 1.0, 0.3325, 0.3325, 0.3325, 1.0, 0.3325, 0.3325, 0.3325, 1.0, 0.3325, 0.3325, 0.3325, 1.0, 0.3325, 0.3325, 0.3325, 1.0, 0.3325, 0.3325, 0.3325, 1.0, 0.3325, 0.3325, 0.3325, 1.0, 0.3325, 0.3325, 0.3325, 1.0, 0.3325, 0.3325, 0.3325, 1.0, 0.3325, 0.3325, 0.3325, 1.0, 0.3325, 0.3325, 0.3325, 1.0, 0.3325, 0.3325, 0.3325, 1.0, 0.3325, 0.3325, 0.3325, 1.0, 0.3325, 0.3325, 0.3325, 1.0, 0.3325, 0.3325, 0.3325, 1.0, 0.3325, 0.3325, 0.3325, 1.0, 0.3325, 0.3325, 0.3325, 1.0, 0.3325, 0.3325, 0.3325, 1.0, 0.3325, 0.3325, 0.3325, 1.0, 0.3325, 0.3325, 0.3325, 1.0, 0.3325, 0.3325, 0.3325, 1.0, 0.3325, 0.3325, 0.3325, 1.0, 0.3325, 0.3325, 0.3325, 1.0, 0.3325, 0.3325, 0.3325, 1.0, 0.3325, 0.3325, 0.3325, 1.0, 0.3325, 0.3325, 0.3325, 1.0, 0.3325, 0.3325, 0.3325, 1.0, 0.3325, 0.3325, 0.3325, 1.0, 0.3325, 0.3325, 0.3325, 1.0, 0.3325, 0.3325, 0.3325, 1.0, 0.3325, 0.3325, 0.3325, 1.0, 0.3325, 0.3325, 0.3325, 1.0, 0.807, 0.807, 0.807, 1.0, 0.807, 0.807, 0.807, 1.0, 0.807, 0.807, 0.807, 1.0, 0.807, 0.807, 0.807, 1.0, 0.2831, 0.2831, 0.2831, 1.0, 0.2831, 0.2831, 0.2831, 1.0, 0.2831, 0.2831, 0.2831, 1.0, 0.2831, 0.2831, 0.2831, 1.0, 0.3813, 0.3813, 0.3813, 1.0, 0.3813, 0.3813, 0.3813, 1.0, 0.3813, 0.3813, 0.3813, 1.0, 0.3813, 0.3813, 0.3813, 1.0, 0.4508, 0.4508, 0.4508, 1.0, 0.4508, 0.4508, 0.4508, 1.0, 0.4508, 0.4508, 0.4508, 1.0, 0.4508, 0.4508, 0.4508, 1.0, 0.521, 0.521, 0.521, 1.0, 0.521, 0.521, 0.521, 1.0, 0.521, 0.521, 0.521, 1.0, 0.521, 0.521, 0.521, 1.0, 0.6038, 0.6038, 0.6038, 1.0, 0.6038, 0.6038, 0.6038, 1.0, 0.6038, 0.6038, 0.6038, 1.0, 0.6038, 0.6038, 0.6038, 1.0, 0.6939, 0.6939, 0.6939, 1.0, 0.6939, 0.6939, 0.6939, 1.0, 0.6939, 0.6939, 0.6939, 1.0, 0.6939, 0.6939, 0.6939, 1.0, 0.6939, 0.6939, 0.6939, 1.0, 0.6939, 0.6939, 0.6939, 1.0, 0.6939, 0.6939, 0.6939, 1.0, 0.6939, 0.6939, 0.6939, 1.0, 0.2831, 0.2831, 0.2831, 1.0, 0.2831, 0.2831, 0.2831, 1.0, 0.2831, 0.2831, 0.2831, 1.0, 0.2831, 0.2831, 0.2831, 1.0, 0.807, 0.807, 0.807, 1.0, 0.807, 0.807, 0.807, 1.0, 0.807, 0.807, 0.807, 1.0, 0.807, 0.807, 0.807, 1.0, 0.3813, 0.3813, 0.3813, 1.0, 0.3813, 0.3813, 0.3813, 1.0, 0.3813, 0.3813, 0.3813, 1.0, 0.3813, 0.3813, 0.3813, 1.0, 0.4508, 0.4508, 0.4508, 1.0, 0.4508, 0.4508, 0.4508, 1.0, 0.4508, 0.4508, 0.4508, 1.0, 0.4508, 0.4508, 0.4508, 1.0, 0.521, 0.521, 0.521, 1.0, 0.521, 0.521, 0.521, 1.0, 0.521, 0.521, 0.521, 1.0, 0.521, 0.521, 0.521, 1.0, 0.6038, 0.6038, 0.6038, 1.0, 0.6038, 0.6038, 0.6038, 1.0, 0.6038, 0.6038, 0.6038, 1.0, 0.6038, 0.6038, 0.6038, 1.0, 0.521, 0.521, 0.521, 1.0, 0.521, 0.521, 0.521, 1.0, 0.521, 0.521, 0.521, 1.0, 0.521, 0.521, 0.521, 1.0, 0.6038, 0.6038, 0.6038, 1.0, 0.6038, 0.6038, 0.6038, 1.0, 0.6038, 0.6038, 0.6038, 1.0, 0.6038, 0.6038, 0.6038, 1.0, 0.6939, 0.6939, 0.6939, 1.0, 0.6939, 0.6939, 0.6939, 1.0, 0.6939, 0.6939, 0.6939, 1.0, 0.6939, 0.6939, 0.6939, 1.0, 0.2831, 0.2831, 0.2831, 1.0, 0.2831, 0.2831, 0.2831, 1.0, 0.2831, 0.2831, 0.2831, 1.0, 0.2831, 0.2831, 0.2831, 1.0, 0.807, 0.807, 0.807, 1.0, 0.807, 0.807, 0.807, 1.0, 0.807, 0.807, 0.807, 1.0, 0.807, 0.807, 0.807, 1.0, 0.3813, 0.3813, 0.3813, 1.0, 0.3813, 0.3813, 0.3813, 1.0, 0.3813, 0.3813, 0.3813, 1.0, 0.3813, 0.3813, 0.3813, 1.0, 0.4508, 0.4508, 0.4508, 1.0, 0.4508, 0.4508, 0.4508, 1.0, 0.4508, 0.4508, 0.4508, 1.0, 0.4508, 0.4508, 0.4508, 1.0, 0.521, 0.521, 0.521, 1.0, 0.521, 0.521, 0.521, 1.0, 0.521, 0.521, 0.521, 1.0, 0.521, 0.521, 0.521, 1.0, 0.6038, 0.6038, 0.6038, 1.0, 0.6038, 0.6038, 0.6038, 1.0, 0.6038, 0.6038, 0.6038, 1.0, 0.6038, 0.6038, 0.6038, 1.0, 0.6939, 0.6939, 0.6939, 1.0, 0.6939, 0.6939, 0.6939, 1.0, 0.6939, 0.6939, 0.6939, 1.0, 0.6939, 0.6939, 0.6939, 1.0, 0.807, 0.807, 0.807, 1.0, 0.807, 0.807, 0.807, 1.0, 0.807, 0.807, 0.807, 1.0, 0.807, 0.807, 0.807, 1.0, 0.2831, 0.2831, 0.2831, 1.0, 0.2831, 0.2831, 0.2831, 1.0, 0.2831, 0.2831, 0.2831, 1.0, 0.2831, 0.2831, 0.2831, 1.0, 0.3813, 0.3813, 0.3813, 1.0, 0.3813, 0.3813, 0.3813, 1.0, 0.3813, 0.3813, 0.3813, 1.0, 0.3813, 0.3813, 0.3813, 1.0, 0.4508, 0.4508, 0.4508, 1.0, 0.4508, 0.4508, 0.4508, 1.0, 0.4508, 0.4508, 0.4508, 1.0, 0.4508, 0.4508, 0.4508, 1.0, 0.3813, 0.3813, 0.3813, 1.0, 0.3813, 0.3813, 0.3813, 1.0, 0.3813, 0.3813, 0.3813, 1.0, 0.3813, 0.3813, 0.3813, 1.0, 0.4508, 0.4508, 0.4508, 1.0, 0.4508, 0.4508, 0.4508, 1.0, 0.4508, 0.4508, 0.4508, 1.0, 0.4508, 0.4508, 0.4508, 1.0, 0.521, 0.521, 0.521, 1.0, 0.521, 0.521, 0.521, 1.0, 0.521, 0.521, 0.521, 1.0, 0.521, 0.521, 0.521, 1.0, 0.6038, 0.6038, 0.6038, 1.0, 0.6038, 0.6038, 0.6038, 1.0, 0.6038, 0.6038, 0.6038, 1.0, 0.6038, 0.6038, 0.6038, 1.0, 0.6939, 0.6939, 0.6939, 1.0, 0.6939, 0.6939, 0.6939, 1.0, 0.6939, 0.6939, 0.6939, 1.0, 0.6939, 0.6939, 0.6939, 1.0, 0.807, 0.807, 0.807, 1.0, 0.807, 0.807, 0.807, 1.0, 0.807, 0.807, 0.807, 1.0, 0.807, 0.807, 0.807, 1.0, 0.2831, 0.2831, 0.2831, 1.0, 0.2831, 0.2831, 0.2831, 1.0, 0.2831, 0.2831, 0.2831, 1.0, 0.2831, 0.2831, 0.2831, 1.0, 0.2831, 0.2831, 0.2831, 1.0, 0.2831, 0.2831, 0.2831, 1.0, 0.2831, 0.2831, 0.2831, 1.0, 0.2831, 0.2831, 0.2831, 1.0, 0.807, 0.807, 0.807, 1.0, 0.807, 0.807, 0.807, 1.0, 0.807, 0.807, 0.807, 1.0, 0.807, 0.807, 0.807, 1.0, 0.3813, 0.3813, 0.3813, 1.0, 0.3813, 0.3813, 0.3813, 1.0, 0.3813, 0.3813, 0.3813, 1.0, 0.3813, 0.3813, 0.3813, 1.0, 0.4508, 0.4508, 0.4508, 1.0, 0.4508, 0.4508, 0.4508, 1.0, 0.4508, 0.4508, 0.4508, 1.0, 0.4508, 0.4508, 0.4508, 1.0, 0.521, 0.521, 0.521, 1.0, 0.521, 0.521, 0.521, 1.0, 0.521, 0.521, 0.521, 1.0, 0.521, 0.521, 0.521, 1.0, 0.6038, 0.6038, 0.6038, 1.0, 0.6038, 0.6038, 0.6038, 1.0, 0.6038, 0.6038, 0.6038, 1.0, 0.6038, 0.6038, 0.6038, 1.0, 0.6939, 0.6939, 0.6939, 1.0, 0.6939, 0.6939, 0.6939, 1.0, 0.6939, 0.6939, 0.6939, 1.0, 0.6939, 0.6939, 0.6939, 1.0, 0.6939, 0.6939, 0.6939, 1.0, 0.6939, 0.6939, 0.6939, 1.0, 0.6939, 0.6939, 0.6939, 1.0, 0.6939, 0.6939, 0.6939, 1.0, 0.2831, 0.2831, 0.2831, 1.0, 0.2831, 0.2831, 0.2831, 1.0, 0.2831, 0.2831, 0.2831, 1.0, 0.2831, 0.2831, 0.2831, 1.0, 0.807, 0.807, 0.807, 1.0, 0.807, 0.807, 0.807, 1.0, 0.807, 0.807, 0.807, 1.0, 0.807, 0.807, 0.807, 1.0, 0.3813, 0.3813, 0.3813, 1.0, 0.3813, 0.3813, 0.3813, 1.0, 0.3813, 0.3813, 0.3813, 1.0, 0.3813, 0.3813, 0.3813, 1.0, 0.4508, 0.4508, 0.4508, 1.0, 0.4508, 0.4508, 0.4508, 1.0, 0.4508, 0.4508, 0.4508, 1.0, 0.4508, 0.4508, 0.4508, 1.0, 0.521, 0.521, 0.521, 1.0, 0.521, 0.521, 0.521, 1.0, 0.521, 0.521, 0.521, 1.0, 0.521, 0.521, 0.521, 1.0, 0.6038, 0.6038, 0.6038, 1.0, 0.6038, 0.6038, 0.6038, 1.0, 0.6038, 0.6038, 0.6038, 1.0, 0.6038, 0.6038, 0.6038, 1.0, 0.6038, 0.6038, 0.6038, 1.0, 0.6038, 0.6038, 0.6038, 1.0, 0.6038, 0.6038, 0.6038, 1.0, 0.6038, 0.6038, 0.6038, 1.0, 0.6939, 0.6939, 0.6939, 1.0, 0.6939, 0.6939, 0.6939, 1.0, 0.6939, 0.6939, 0.6939, 1.0, 0.6939, 0.6939, 0.6939, 1.0, 0.807, 0.807, 0.807, 1.0, 0.807, 0.807, 0.807, 1.0, 0.807, 0.807, 0.807, 1.0, 0.807, 0.807, 0.807, 1.0, 0.2831, 0.2831, 0.2831, 1.0, 0.2831, 0.2831, 0.2831, 1.0, 0.2831, 0.2831, 0.2831, 1.0, 0.2831, 0.2831, 0.2831, 1.0, 0.3813, 0.3813, 0.3813, 1.0, 0.3813, 0.3813, 0.3813, 1.0, 0.3813, 0.3813, 0.3813, 1.0, 0.3813, 0.3813, 0.3813, 1.0, 0.4508, 0.4508, 0.4508, 1.0, 0.4508, 0.4508, 0.4508, 1.0, 0.4508, 0.4508, 0.4508, 1.0, 0.4508, 0.4508, 0.4508, 1.0, 0.521, 0.521, 0.521, 1.0, 0.521, 0.521, 0.521, 1.0, 0.521, 0.521, 0.521, 1.0, 0.521, 0.521, 0.521, 1.0, 0.521, 0.521, 0.521, 1.0, 0.521, 0.521, 0.521, 1.0, 0.521, 0.521, 0.521, 1.0, 0.521, 0.521, 0.521, 1.0, 0.6038, 0.6038, 0.6038, 1.0, 0.6038, 0.6038, 0.6038, 1.0, 0.6038, 0.6038, 0.6038, 1.0, 0.6038, 0.6038, 0.6038, 1.0, 0.6939, 0.6939, 0.6939, 1.0, 0.6939, 0.6939, 0.6939, 1.0, 0.6939, 0.6939, 0.6939, 1.0, 0.6939, 0.6939, 0.6939, 1.0, 0.807, 0.807, 0.807, 1.0, 0.807, 0.807, 0.807, 1.0, 0.807, 0.807, 0.807, 1.0, 0.807, 0.807, 0.807, 1.0, 0.2831, 0.2831, 0.2831, 1.0, 0.2831, 0.2831, 0.2831, 1.0, 0.2831, 0.2831, 0.2831, 1.0, 0.2831, 0.2831, 0.2831, 1.0, 0.3813, 0.3813, 0.3813, 1.0, 0.3813, 0.3813, 0.3813, 1.0, 0.3813, 0.3813, 0.3813, 1.0, 0.3813, 0.3813, 0.3813, 1.0, 0.4508, 0.4508, 0.4508, 1.0, 0.4508, 0.4508, 0.4508, 1.0, 0.4508, 0.4508, 0.4508, 1.0, 0.4508, 0.4508, 0.4508, 1.0, 0.3813, 0.3813, 0.3813, 1.0, 0.3813, 0.3813, 0.3813, 1.0, 0.3813, 0.3813, 0.3813, 1.0, 0.3813, 0.3813, 0.3813, 1.0, 0.4508, 0.4508, 0.4508, 1.0, 0.4508, 0.4508, 0.4508, 1.0, 0.4508, 0.4508, 0.4508, 1.0, 0.4508, 0.4508, 0.4508, 1.0, 0.521, 0.521, 0.521, 1.0, 0.521, 0.521, 0.521, 1.0, 0.521, 0.521, 0.521, 1.0, 0.521, 0.521, 0.521, 1.0, 0.6038, 0.6038, 0.6038, 1.0, 0.6038, 0.6038, 0.6038, 1.0, 0.6038, 0.6038, 0.6038, 1.0, 0.6038, 0.6038, 0.6038, 1.0, 0.6939, 0.6939, 0.6939, 1.0, 0.6939, 0.6939, 0.6939, 1.0, 0.6939, 0.6939, 0.6939, 1.0, 0.6939, 0.6939, 0.6939, 1.0, 0.807, 0.807, 0.807, 1.0, 0.807, 0.807, 0.807, 1.0, 0.807, 0.807, 0.807, 1.0, 0.807, 0.807, 0.807, 1.0, 0.2831, 0.2831, 0.2831, 1.0, 0.2831, 0.2831, 0.2831, 1.0, 0.2831, 0.2831, 0.2831, 1.0, 0.2831, 0.2831, 0.2831, 1.0, 0.2831, 0.2831, 0.2831, 1.0, 0.2831, 0.2831, 0.2831, 1.0, 0.2831, 0.2831, 0.2831, 1.0, 0.2831, 0.2831, 0.2831, 1.0, 0.2831, 0.2831, 0.2831, 1.0, 0.2831, 0.2831, 0.2831, 1.0, 0.2831, 0.2831, 0.2831, 1.0, 0.2831, 0.2831, 0.2831, 1.0, 0.2831, 0.2831, 0.2831, 1.0, 0.2831, 0.2831, 0.2831, 1.0, 0.5333, 0.7084, 1.0, 1.0, 0.5333, 0.7084, 1.0, 1.0, 0.5333, 0.7084, 1.0, 1.0, 0.5333, 0.7084, 1.0, 1.0, 0.5333, 0.7084, 1.0, 1.0, 0.5333, 0.7084, 1.0, 1.0, 0.5333, 0.7084, 1.0, 1.0, 0.5333, 0.7084, 1.0, 1.0, 0.5333, 0.7084, 1.0, 1.0, 0.5333, 0.7084, 1.0, 1.0, 0.5333, 0.7084, 1.0, 1.0, 0.5333, 0.7084, 1.0, 1.0, 0.5333, 0.7084, 1.0, 1.0, 0.5333, 0.7084, 1.0, 1.0, 0.5333, 0.7084, 1.0, 1.0, 0.5333, 0.7084, 1.0, 1.0, 0.5333, 0.7084, 1.0, 1.0, 0.5333, 0.7084, 1.0, 1.0, 0.5333, 0.7084, 1.0, 1.0, 0.5333, 0.7084, 1.0, 1.0, 0.5333, 0.7084, 1.0, 1.0, 0.5333, 0.7084, 1.0, 1.0, 0.5333, 0.7084, 1.0, 1.0, 0.5333, 0.7084, 1.0, 1.0, 0.5333, 0.7084, 1.0, 1.0, 0.5333, 0.7084, 1.0, 1.0, 0.5333, 0.7084, 1.0, 1.0, 0.5333, 0.7084, 1.0, 1.0, 0.5333, 0.7084, 1.0, 1.0, 0.5333, 0.7084, 1.0, 1.0, 0.5333, 0.7084, 1.0, 1.0, 0.5333, 0.7084, 1.0, 1.0, 0.5333, 0.7084, 1.0, 1.0, 0.5333, 0.7084, 1.0, 1.0, 0.5333, 0.7084, 1.0, 1.0, 0.5333, 0.7084, 1.0, 1.0, 0.5333, 0.7084, 1.0, 1.0, 0.5333, 0.7084, 1.0, 1.0, 0.5333, 0.7084, 1.0, 1.0, 0.5333, 0.7084, 1.0, 1.0, 0.2542, 0.2542, 0.2542, 1.0, 0.2542, 0.2542, 0.2542, 1.0, 0.2542, 0.2542, 0.2542, 1.0, 0.2542, 0.2542, 0.2542, 1.0, 0.2542, 0.2542, 0.2542, 1.0, 0.2542, 0.2542, 0.2542, 1.0, 0.2542, 0.2542, 0.2542, 1.0, 0.2542, 0.2542, 0.2542, 1.0, 0.2542, 0.2542, 0.2542, 1.0, 0.2542, 0.2542, 0.2542, 1.0, 0.2542, 0.2542, 0.2542, 1.0, 0.2542, 0.2542, 0.2542, 1.0, 0.2542, 0.2542, 0.2542, 1.0, 0.2542, 0.2542, 0.2542, 1.0, 0.2542, 0.2542, 0.2542, 1.0, 0.2542, 0.2542, 0.2542, 1.0, 0.2542, 0.2542, 0.2542, 1.0, 0.2542, 0.2542, 0.2542, 1.0, 0.2542, 0.2542, 0.2542, 1.0, 0.2542, 0.2542, 0.2542, 1.0, 0.2542, 0.2542, 0.2542, 1.0, 0.2542, 0.2542, 0.2542, 1.0, 0.2542, 0.2542, 0.2542, 1.0, 0.2542, 0.2542, 0.2542, 1.0, 0.2542, 0.2542, 0.2542, 1.0, 0.2542, 0.2542, 0.2542, 1.0, 0.2542, 0.2542, 0.2542, 1.0, 0.2542, 0.2542, 0.2542, 1.0, 0.2542, 0.2542, 0.2542, 1.0, 0.2542, 0.2542, 0.2542, 1.0, 0.2542, 0.2542, 0.2542, 1.0, 0.2542, 0.2542, 0.2542, 1.0, 0.2542, 0.2542, 0.2542, 1.0, 0.2542, 0.2542, 0.2542, 1.0, 0.2542, 0.2542, 0.2542, 1.0, 0.2542, 0.2542, 0.2542, 1.0, 0.2542, 0.2542, 0.2542, 1.0, 0.2542, 0.2542, 0.2542, 1.0, 0.2542, 0.2542, 0.2542, 1.0, 0.2542, 0.2542, 0.2542, 1.0])
me_sphere.use_remesh_preserve_volume = False
me_sphere.use_remesh_preserve_attributes = False
me_sphere.use_mirror_vertex_groups = False
me_sphere.use_paint_bone_selection = False
me_sphere.use_paint_mask = True
me_sphere.update()

# ---- objects
ob_sphere = bpy.data.objects.new('Sphere', me_sphere)

# ---- transforms, parenting, visibility, modifiers, constraints
ob_sphere.location = (0.02085, -5.582e-09, 0.4271)
ob_sphere.scale = (0.1484, 0.1484, 0.1484)
ob_sphere.lineart.crease_threshold = 0.0

# ---- collection membership
col_collection_1.objects.link(ob_sphere)

# ---- scene / render settings (as saved in the file)
scene.frame_start = 1; scene.frame_end = 250; scene.frame_set(1)
scene.render.engine = 'BLENDER_EEVEE_NEXT'
scene.render.resolution_percentage = 50
scene.render.dither_intensity = 0.0
scene.cycles.use_denoising = False
scene.cycles.samples = 10
scene.cycles.sampling_pattern = 'TABULATED_SOBOL'
scene.cycles.light_sampling_threshold = 0.0
scene.cycles.use_adaptive_sampling = False
scene.cycles.use_light_tree = False
scene.cycles.blur_glossy = 0.0
scene.cycles.pixel_filter_type = 'GAUSSIAN'
scene.cycles.sample_clamp_indirect = 0.0
scene.view_settings.view_transform = 'Standard'
bpy.context.view_layer.update()

# ---- added for rendering (the .blend has no active camera and no usable light): camera, sun
cam_auto = bpy.data.cameras.new('AutoCamera')
cam_auto.lens = 50.0
cam_auto.sensor_width = 36.0
cam_auto.clip_end = 1000.0
ob_auto_camera = bpy.data.objects.new('AutoCamera', cam_auto)
scene.collection.objects.link(ob_auto_camera)
ob_auto_camera.location = (0.555343, -0.641397, 0.714032)
ob_auto_camera.rotation_euler = (1.09748, -7.21219e-08, 0.694738)
scene.camera = ob_auto_camera
light_auto_sun = bpy.data.lights.new('AutoSun', 'SUN')
light_auto_sun.energy = 3.0
light_auto_sun.angle = 0.0523599
ob_auto_sun = bpy.data.objects.new('AutoSun', light_auto_sun)
scene.collection.objects.link(ob_auto_sun)
ob_auto_sun.rotation_euler = (0.872665, 0.174533, 0.523599)
bpy.context.view_layer.update()
